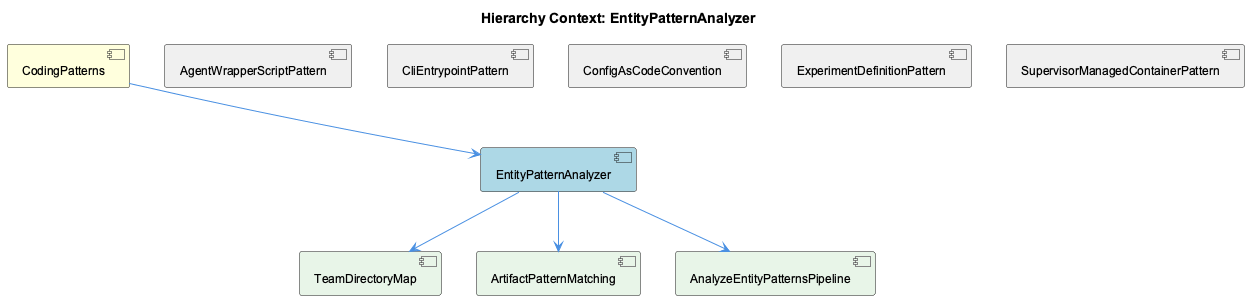

The diagram above was rendered by PlantUML. Its source (embedded in the PNG):
@startuml
!include _standard-style.puml

title Hierarchy Context: EntityPatternAnalyzer

[CodingPatterns] as coding_patterns #FFFFDD
[EntityPatternAnalyzer] as entity_pattern_analyzer #LightBlue
[AgentWrapperScriptPattern] as agent_wrapper_script_pattern #F0F0F0
[CliEntrypointPattern] as cli_entrypoint_pattern #F0F0F0
[ConfigAsCodeConvention] as config_as_code_convention #F0F0F0
[ExperimentDefinitionPattern] as experiment_definition_pattern #F0F0F0
[SupervisorManagedContainerPattern] as supervisor_managed_container_pattern #F0F0F0
[TeamDirectoryMap] as team_directory_map #E8F5E8
[ArtifactPatternMatching] as artifact_pattern_matching #E8F5E8
[AnalyzeEntityPatternsPipeline] as analyze_entity_patterns_pipeline #E8F5E8

coding_patterns --> entity_pattern_analyzer
agent_wrapper_script_pattern -[hidden]- entity_pattern_analyzer
cli_entrypoint_pattern -[hidden]- entity_pattern_analyzer
config_as_code_convention -[hidden]- entity_pattern_analyzer
experiment_definition_pattern -[hidden]- entity_pattern_analyzer
supervisor_managed_container_pattern -[hidden]- entity_pattern_analyzer
entity_pattern_analyzer --> team_directory_map
entity_pattern_analyzer --> artifact_pattern_matching
entity_pattern_analyzer --> analyze_entity_patterns_pipeline

@enduml